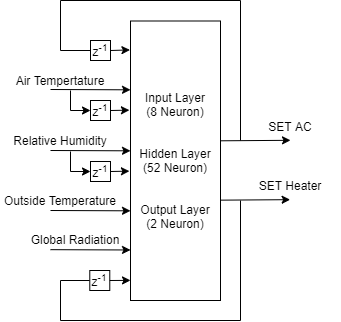

The diagram above was exported from draw.io. Its source (the exported page's mxGraphModel, read from the mxfile embedded in the PNG):
<mxGraphModel dx="704" dy="436" grid="1" gridSize="10" guides="1" tooltips="1" connect="1" arrows="1" fold="1" page="1" pageScale="1" pageWidth="850" pageHeight="1100" math="0" shadow="0">
  <root>
    <mxCell id="0" />
    <mxCell id="1" parent="0" />
    <mxCell id="2" value="" style="endArrow=classic;html=1;exitX=1.007;exitY=0.261;exitDx=0;exitDy=0;exitPerimeter=0;" edge="1" parent="1">
      <mxGeometry width="50" height="50" relative="1" as="geometry">
        <mxPoint x="4000" y="760.2994999999999" as="sourcePoint" />
        <mxPoint x="4070" y="759.8" as="targetPoint" />
      </mxGeometry>
    </mxCell>
    <mxCell id="3" value="" style="endArrow=classic;html=1;entryX=-0.004;entryY=0.372;entryDx=0;entryDy=0;entryPerimeter=0;" edge="1" parent="1">
      <mxGeometry width="50" height="50" relative="1" as="geometry">
        <mxPoint x="4000" y="819.6499999999999" as="sourcePoint" />
        <mxPoint x="4069.6400000000003" y="819.1700000000003" as="targetPoint" />
      </mxGeometry>
    </mxCell>
    <mxCell id="4" value="Outside Temperature" style="text;html=1;strokeColor=none;fillColor=none;align=center;verticalAlign=middle;whiteSpace=wrap;rounded=0;" vertex="1" parent="1">
      <mxGeometry x="3780" y="810" width="120" height="20" as="geometry" />
    </mxCell>
    <mxCell id="5" value="Global Radiation" style="text;html=1;strokeColor=none;fillColor=none;align=center;verticalAlign=middle;whiteSpace=wrap;rounded=0;" vertex="1" parent="1">
      <mxGeometry x="3800" y="849.17" width="110" height="20" as="geometry" />
    </mxCell>
    <mxCell id="6" value="SET AC" style="text;html=1;strokeColor=none;fillColor=none;align=center;verticalAlign=middle;whiteSpace=wrap;rounded=0;" vertex="1" parent="1">
      <mxGeometry x="4020" y="735.5" width="100" height="20" as="geometry" />
    </mxCell>
    <mxCell id="7" value="SET Heater" style="text;html=1;strokeColor=none;fillColor=none;align=center;verticalAlign=middle;whiteSpace=wrap;rounded=0;" vertex="1" parent="1">
      <mxGeometry x="4020" y="794.8" width="100" height="20" as="geometry" />
    </mxCell>
    <mxCell id="8" value="Air Tempertature" style="text;html=1;strokeColor=none;fillColor=none;align=center;verticalAlign=middle;whiteSpace=wrap;rounded=0;" vertex="1" parent="1">
      <mxGeometry x="3790" y="690" width="100" height="20" as="geometry" />
    </mxCell>
    <mxCell id="9" value="Relative Humidity" style="text;html=1;strokeColor=none;fillColor=none;align=center;verticalAlign=middle;whiteSpace=wrap;rounded=0;" vertex="1" parent="1">
      <mxGeometry x="3790" y="749.5" width="100" height="20" as="geometry" />
    </mxCell>
    <mxCell id="10" value="" style="endArrow=none;html=1;rounded=0;endFill=0;entryX=0;entryY=0.5;entryDx=0;entryDy=0;" edge="1" target="11" parent="1">
      <mxGeometry width="50" height="50" relative="1" as="geometry">
        <mxPoint x="4020" y="760" as="sourcePoint" />
        <mxPoint x="3870" y="667" as="targetPoint" />
        <Array as="points">
          <mxPoint x="4020" y="620" />
          <mxPoint x="3840" y="620" />
          <mxPoint x="3840" y="670" />
        </Array>
      </mxGeometry>
    </mxCell>
    <mxCell id="11" value="z&lt;sup&gt;-1&lt;/sup&gt;" style="whiteSpace=wrap;html=1;aspect=fixed;" vertex="1" parent="1">
      <mxGeometry x="3870" y="660" width="20" height="20" as="geometry" />
    </mxCell>
    <mxCell id="12" value="" style="endArrow=classic;html=1;exitX=1;exitY=0.5;exitDx=0;exitDy=0;entryX=-0.006;entryY=0.126;entryDx=0;entryDy=0;entryPerimeter=0;" edge="1" source="11" parent="1">
      <mxGeometry width="50" height="50" relative="1" as="geometry">
        <mxPoint x="3880" y="710" as="sourcePoint" />
        <mxPoint x="3909.46" y="669.4169999999999" as="targetPoint" />
      </mxGeometry>
    </mxCell>
    <mxCell id="13" value="" style="endArrow=none;html=1;rounded=0;endFill=0;entryX=0;entryY=0.5;entryDx=0;entryDy=0;" edge="1" target="19" parent="1">
      <mxGeometry width="50" height="50" relative="1" as="geometry">
        <mxPoint x="4020" y="820" as="sourcePoint" />
        <mxPoint x="3860" y="936" as="targetPoint" />
        <Array as="points">
          <mxPoint x="4020" y="940" />
          <mxPoint x="3840" y="940" />
          <mxPoint x="3840" y="900" />
        </Array>
      </mxGeometry>
    </mxCell>
    <mxCell id="14" value="" style="group" vertex="1" connectable="0" parent="1">
      <mxGeometry x="3830" y="709" width="80" height="31" as="geometry" />
    </mxCell>
    <mxCell id="15" value="" style="endArrow=classic;html=1;entryX=0;entryY=0.124;entryDx=0;entryDy=0;entryPerimeter=0;" edge="1" parent="14">
      <mxGeometry width="50" height="50" relative="1" as="geometry">
        <mxPoint as="sourcePoint" />
        <mxPoint x="80" y="0.30999999999994543" as="targetPoint" />
      </mxGeometry>
    </mxCell>
    <mxCell id="16" value="z&lt;sup&gt;-1&lt;/sup&gt;" style="whiteSpace=wrap;html=1;aspect=fixed;" vertex="1" parent="14">
      <mxGeometry x="40" y="11" width="20" height="20" as="geometry" />
    </mxCell>
    <mxCell id="17" value="" style="endArrow=classic;html=1;entryX=0;entryY=0.5;entryDx=0;entryDy=0;rounded=0;" edge="1" parent="14" target="16">
      <mxGeometry width="50" height="50" relative="1" as="geometry">
        <mxPoint x="20" y="1" as="sourcePoint" />
        <mxPoint x="40" y="11" as="targetPoint" />
        <Array as="points">
          <mxPoint x="20" y="21" />
        </Array>
      </mxGeometry>
    </mxCell>
    <mxCell id="18" value="" style="endArrow=classic;html=1;rounded=0;exitX=1;exitY=0.5;exitDx=0;exitDy=0;entryX=-0.012;entryY=0.279;entryDx=0;entryDy=0;entryPerimeter=0;" edge="1" source="16" parent="1">
      <mxGeometry width="50" height="50" relative="1" as="geometry">
        <mxPoint x="440" y="-110" as="sourcePoint" />
        <mxPoint x="3908.92" y="729.6405" as="targetPoint" />
      </mxGeometry>
    </mxCell>
    <mxCell id="19" value="z&lt;sup&gt;-1&lt;/sup&gt;" style="whiteSpace=wrap;html=1;aspect=fixed;" vertex="1" parent="1">
      <mxGeometry x="3869.28" y="890" width="20" height="20" as="geometry" />
    </mxCell>
    <mxCell id="20" value="" style="endArrow=classic;html=1;exitX=1;exitY=0.5;exitDx=0;exitDy=0;entryX=0.008;entryY=0.937;entryDx=0;entryDy=0;entryPerimeter=0;" edge="1" source="19" parent="1">
      <mxGeometry width="50" height="50" relative="1" as="geometry">
        <mxPoint x="3849.28" y="900" as="sourcePoint" />
        <mxPoint x="3910" y="899.8715" as="targetPoint" />
      </mxGeometry>
    </mxCell>
    <mxCell id="21" value="" style="group" vertex="1" connectable="0" parent="1">
      <mxGeometry x="3830" y="770" width="80" height="31" as="geometry" />
    </mxCell>
    <mxCell id="22" value="" style="group" vertex="1" connectable="0" parent="21">
      <mxGeometry width="80" height="31" as="geometry" />
    </mxCell>
    <mxCell id="23" value="" style="endArrow=classic;html=1;entryX=0;entryY=0.124;entryDx=0;entryDy=0;entryPerimeter=0;" edge="1" parent="22">
      <mxGeometry width="50" height="50" relative="1" as="geometry">
        <mxPoint as="sourcePoint" />
        <mxPoint x="80" y="0.30999999999994543" as="targetPoint" />
      </mxGeometry>
    </mxCell>
    <mxCell id="24" value="z&lt;sup&gt;-1&lt;/sup&gt;" style="whiteSpace=wrap;html=1;aspect=fixed;" vertex="1" parent="22">
      <mxGeometry x="40" y="11" width="20" height="20" as="geometry" />
    </mxCell>
    <mxCell id="25" value="" style="endArrow=classic;html=1;entryX=0;entryY=0.5;entryDx=0;entryDy=0;rounded=0;" edge="1" parent="22" target="24">
      <mxGeometry width="50" height="50" relative="1" as="geometry">
        <mxPoint x="20" y="1" as="sourcePoint" />
        <mxPoint x="40" y="11" as="targetPoint" />
        <Array as="points">
          <mxPoint x="20" y="21" />
        </Array>
      </mxGeometry>
    </mxCell>
    <mxCell id="26" value="" style="endArrow=classic;html=1;rounded=0;exitX=1;exitY=0.5;exitDx=0;exitDy=0;entryX=-0.012;entryY=0.279;entryDx=0;entryDy=0;entryPerimeter=0;" edge="1" parent="21" source="24">
      <mxGeometry width="50" height="50" relative="1" as="geometry">
        <mxPoint x="-3390" y="-819" as="sourcePoint" />
        <mxPoint x="78.92000000000007" y="20.640499999999975" as="targetPoint" />
      </mxGeometry>
    </mxCell>
    <mxCell id="27" value="" style="endArrow=classic;html=1;entryX=0;entryY=0.124;entryDx=0;entryDy=0;entryPerimeter=0;" edge="1" parent="1">
      <mxGeometry width="50" height="50" relative="1" as="geometry">
        <mxPoint x="3830" y="830" as="sourcePoint" />
        <mxPoint x="3910" y="830.31" as="targetPoint" />
      </mxGeometry>
    </mxCell>
    <mxCell id="28" value="" style="endArrow=classic;html=1;entryX=0;entryY=0.124;entryDx=0;entryDy=0;entryPerimeter=0;" edge="1" parent="1">
      <mxGeometry width="50" height="50" relative="1" as="geometry">
        <mxPoint x="3830" y="869.1700000000001" as="sourcePoint" />
        <mxPoint x="3910" y="869.48" as="targetPoint" />
      </mxGeometry>
    </mxCell>
    <mxCell id="29" value="Input Layer&lt;br&gt;(8 Neuron)&lt;br&gt;&lt;br&gt;&lt;br&gt;Hidden Layer&lt;br&gt;(52 Neuron)&lt;br&gt;&lt;br&gt;&lt;br&gt;Output Layer&lt;br&gt;(2 Neuron)" style="rounded=0;whiteSpace=wrap;html=1;" vertex="1" parent="1">
      <mxGeometry x="3910" y="640.5" width="90" height="279.5" as="geometry" />
    </mxCell>
  </root>
</mxGraphModel>